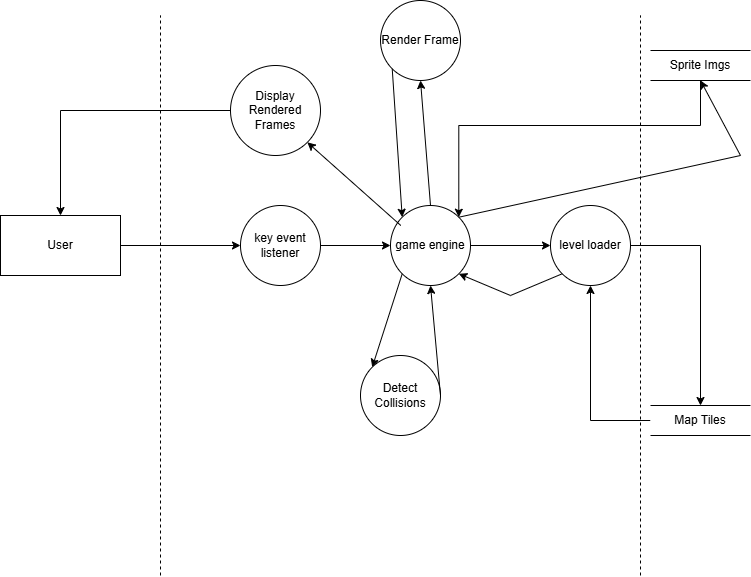

The diagram above was exported from draw.io. Its source (the exported page's mxGraphModel, read from the mxfile embedded in the PNG):
<mxGraphModel dx="1445" dy="1834" grid="1" gridSize="10" guides="1" tooltips="1" connect="1" arrows="1" fold="1" page="1" pageScale="1" pageWidth="850" pageHeight="1100" math="0" shadow="0">
  <root>
    <mxCell id="0" />
    <mxCell id="1" parent="0" />
    <mxCell id="S4tc1graDXq6y5vgRGln-1" value="User" style="rounded=0;whiteSpace=wrap;html=1;" vertex="1" parent="1">
      <mxGeometry x="40" y="120" width="120" height="60" as="geometry" />
    </mxCell>
    <mxCell id="S4tc1graDXq6y5vgRGln-2" value="key event listener" style="ellipse;whiteSpace=wrap;html=1;aspect=fixed;" vertex="1" parent="1">
      <mxGeometry x="280" y="110" width="80" height="80" as="geometry" />
    </mxCell>
    <mxCell id="S4tc1graDXq6y5vgRGln-3" value="game engine" style="ellipse;whiteSpace=wrap;html=1;aspect=fixed;" vertex="1" parent="1">
      <mxGeometry x="430" y="110" width="80" height="80" as="geometry" />
    </mxCell>
    <mxCell id="S4tc1graDXq6y5vgRGln-30" style="edgeStyle=orthogonalEdgeStyle;rounded=0;orthogonalLoop=1;jettySize=auto;html=1;" edge="1" parent="1" source="S4tc1graDXq6y5vgRGln-4" target="S4tc1graDXq6y5vgRGln-16">
      <mxGeometry relative="1" as="geometry" />
    </mxCell>
    <mxCell id="S4tc1graDXq6y5vgRGln-4" value="level loader" style="ellipse;whiteSpace=wrap;html=1;aspect=fixed;" vertex="1" parent="1">
      <mxGeometry x="590" y="110" width="80" height="80" as="geometry" />
    </mxCell>
    <mxCell id="S4tc1graDXq6y5vgRGln-5" value="Render Frame" style="ellipse;whiteSpace=wrap;html=1;aspect=fixed;" vertex="1" parent="1">
      <mxGeometry x="420" y="-95" width="80" height="80" as="geometry" />
    </mxCell>
    <mxCell id="S4tc1graDXq6y5vgRGln-6" value="Detect Collisions" style="ellipse;whiteSpace=wrap;html=1;aspect=fixed;" vertex="1" parent="1">
      <mxGeometry x="400" y="260" width="80" height="80" as="geometry" />
    </mxCell>
    <mxCell id="S4tc1graDXq6y5vgRGln-7" value="" style="endArrow=classic;html=1;rounded=0;exitX=1;exitY=0.5;exitDx=0;exitDy=0;entryX=0;entryY=0.5;entryDx=0;entryDy=0;" edge="1" parent="1" source="S4tc1graDXq6y5vgRGln-1" target="S4tc1graDXq6y5vgRGln-2">
      <mxGeometry width="50" height="50" relative="1" as="geometry">
        <mxPoint x="190" y="210" as="sourcePoint" />
        <mxPoint x="240" y="160" as="targetPoint" />
      </mxGeometry>
    </mxCell>
    <mxCell id="S4tc1graDXq6y5vgRGln-8" value="" style="endArrow=classic;html=1;rounded=0;exitX=1;exitY=0.5;exitDx=0;exitDy=0;entryX=0;entryY=0.5;entryDx=0;entryDy=0;" edge="1" parent="1" source="S4tc1graDXq6y5vgRGln-2" target="S4tc1graDXq6y5vgRGln-3">
      <mxGeometry width="50" height="50" relative="1" as="geometry">
        <mxPoint x="380" y="100" as="sourcePoint" />
        <mxPoint x="430" y="50" as="targetPoint" />
      </mxGeometry>
    </mxCell>
    <mxCell id="S4tc1graDXq6y5vgRGln-9" value="" style="endArrow=classic;html=1;rounded=0;exitX=1;exitY=0.5;exitDx=0;exitDy=0;entryX=0;entryY=0.5;entryDx=0;entryDy=0;" edge="1" parent="1" source="S4tc1graDXq6y5vgRGln-3" target="S4tc1graDXq6y5vgRGln-4">
      <mxGeometry width="50" height="50" relative="1" as="geometry">
        <mxPoint x="580" y="80" as="sourcePoint" />
        <mxPoint x="630" y="30" as="targetPoint" />
      </mxGeometry>
    </mxCell>
    <mxCell id="S4tc1graDXq6y5vgRGln-10" value="" style="endArrow=classic;html=1;rounded=0;exitX=0;exitY=1;exitDx=0;exitDy=0;entryX=1;entryY=1;entryDx=0;entryDy=0;" edge="1" parent="1" source="S4tc1graDXq6y5vgRGln-4" target="S4tc1graDXq6y5vgRGln-3">
      <mxGeometry width="50" height="50" relative="1" as="geometry">
        <mxPoint x="570" y="100" as="sourcePoint" />
        <mxPoint x="620" y="50" as="targetPoint" />
        <Array as="points">
          <mxPoint x="550" y="200" />
        </Array>
      </mxGeometry>
    </mxCell>
    <mxCell id="S4tc1graDXq6y5vgRGln-11" value="" style="endArrow=classic;html=1;rounded=0;exitX=0;exitY=1;exitDx=0;exitDy=0;entryX=0;entryY=0;entryDx=0;entryDy=0;" edge="1" parent="1" source="S4tc1graDXq6y5vgRGln-3" target="S4tc1graDXq6y5vgRGln-6">
      <mxGeometry width="50" height="50" relative="1" as="geometry">
        <mxPoint x="490" y="290" as="sourcePoint" />
        <mxPoint x="540" y="240" as="targetPoint" />
      </mxGeometry>
    </mxCell>
    <mxCell id="S4tc1graDXq6y5vgRGln-12" value="" style="endArrow=classic;html=1;rounded=0;exitX=1;exitY=0.5;exitDx=0;exitDy=0;entryX=0.5;entryY=1;entryDx=0;entryDy=0;" edge="1" parent="1" source="S4tc1graDXq6y5vgRGln-6" target="S4tc1graDXq6y5vgRGln-3">
      <mxGeometry width="50" height="50" relative="1" as="geometry">
        <mxPoint x="430" y="390" as="sourcePoint" />
        <mxPoint x="480" y="340" as="targetPoint" />
      </mxGeometry>
    </mxCell>
    <mxCell id="S4tc1graDXq6y5vgRGln-33" style="edgeStyle=orthogonalEdgeStyle;rounded=0;orthogonalLoop=1;jettySize=auto;html=1;entryX=1;entryY=0;entryDx=0;entryDy=0;" edge="1" parent="1" source="S4tc1graDXq6y5vgRGln-15" target="S4tc1graDXq6y5vgRGln-3">
      <mxGeometry relative="1" as="geometry">
        <Array as="points">
          <mxPoint x="740" y="30" />
          <mxPoint x="498" y="30" />
        </Array>
      </mxGeometry>
    </mxCell>
    <mxCell id="S4tc1graDXq6y5vgRGln-15" value="Sprite Imgs" style="html=1;dashed=0;whiteSpace=wrap;shape=partialRectangle;right=0;left=0;" vertex="1" parent="1">
      <mxGeometry x="690" y="-45" width="100" height="30" as="geometry" />
    </mxCell>
    <mxCell id="S4tc1graDXq6y5vgRGln-29" style="edgeStyle=orthogonalEdgeStyle;rounded=0;orthogonalLoop=1;jettySize=auto;html=1;entryX=0.5;entryY=1;entryDx=0;entryDy=0;" edge="1" parent="1" source="S4tc1graDXq6y5vgRGln-16" target="S4tc1graDXq6y5vgRGln-4">
      <mxGeometry relative="1" as="geometry" />
    </mxCell>
    <mxCell id="S4tc1graDXq6y5vgRGln-16" value="Map Tiles" style="html=1;dashed=0;whiteSpace=wrap;shape=partialRectangle;right=0;left=0;" vertex="1" parent="1">
      <mxGeometry x="690" y="310" width="100" height="30" as="geometry" />
    </mxCell>
    <mxCell id="S4tc1graDXq6y5vgRGln-17" value="" style="endArrow=classic;html=1;rounded=0;exitX=0.5;exitY=0;exitDx=0;exitDy=0;entryX=0.5;entryY=1;entryDx=0;entryDy=0;" edge="1" parent="1" source="S4tc1graDXq6y5vgRGln-3" target="S4tc1graDXq6y5vgRGln-5">
      <mxGeometry width="50" height="50" relative="1" as="geometry">
        <mxPoint x="610" y="270" as="sourcePoint" />
        <mxPoint x="660" y="220" as="targetPoint" />
      </mxGeometry>
    </mxCell>
    <mxCell id="S4tc1graDXq6y5vgRGln-18" value="" style="endArrow=classic;html=1;rounded=0;exitX=0;exitY=1;exitDx=0;exitDy=0;entryX=0;entryY=0;entryDx=0;entryDy=0;" edge="1" parent="1" source="S4tc1graDXq6y5vgRGln-5" target="S4tc1graDXq6y5vgRGln-3">
      <mxGeometry width="50" height="50" relative="1" as="geometry">
        <mxPoint x="360" y="60" as="sourcePoint" />
        <mxPoint x="410" y="10" as="targetPoint" />
      </mxGeometry>
    </mxCell>
    <mxCell id="S4tc1graDXq6y5vgRGln-25" style="edgeStyle=orthogonalEdgeStyle;rounded=0;orthogonalLoop=1;jettySize=auto;html=1;entryX=0.5;entryY=0;entryDx=0;entryDy=0;" edge="1" parent="1" source="S4tc1graDXq6y5vgRGln-19" target="S4tc1graDXq6y5vgRGln-1">
      <mxGeometry relative="1" as="geometry" />
    </mxCell>
    <mxCell id="S4tc1graDXq6y5vgRGln-19" value="Display Rendered Frames" style="shape=ellipse;html=1;dashed=0;whiteSpace=wrap;aspect=fixed;perimeter=ellipsePerimeter;" vertex="1" parent="1">
      <mxGeometry x="270" y="-30" width="90" height="90" as="geometry" />
    </mxCell>
    <mxCell id="S4tc1graDXq6y5vgRGln-24" value="" style="endArrow=classic;html=1;rounded=0;exitX=0.129;exitY=0.25;exitDx=0;exitDy=0;exitPerimeter=0;entryX=1;entryY=1;entryDx=0;entryDy=0;" edge="1" parent="1" source="S4tc1graDXq6y5vgRGln-3" target="S4tc1graDXq6y5vgRGln-19">
      <mxGeometry width="50" height="50" relative="1" as="geometry">
        <mxPoint x="380" y="110" as="sourcePoint" />
        <mxPoint x="430" y="60" as="targetPoint" />
      </mxGeometry>
    </mxCell>
    <mxCell id="S4tc1graDXq6y5vgRGln-32" value="" style="endArrow=classic;html=1;rounded=0;exitX=1;exitY=0;exitDx=0;exitDy=0;entryX=0.5;entryY=1;entryDx=0;entryDy=0;" edge="1" parent="1" source="S4tc1graDXq6y5vgRGln-3" target="S4tc1graDXq6y5vgRGln-15">
      <mxGeometry width="50" height="50" relative="1" as="geometry">
        <mxPoint x="540" y="50" as="sourcePoint" />
        <mxPoint x="590" as="targetPoint" />
        <Array as="points">
          <mxPoint x="780" y="60" />
        </Array>
      </mxGeometry>
    </mxCell>
    <mxCell id="S4tc1graDXq6y5vgRGln-34" value="" style="endArrow=none;dashed=1;html=1;rounded=0;" edge="1" parent="1">
      <mxGeometry width="50" height="50" relative="1" as="geometry">
        <mxPoint x="200" y="480" as="sourcePoint" />
        <mxPoint x="200" y="-80" as="targetPoint" />
      </mxGeometry>
    </mxCell>
    <mxCell id="S4tc1graDXq6y5vgRGln-35" value="" style="endArrow=none;dashed=1;html=1;rounded=0;" edge="1" parent="1">
      <mxGeometry width="50" height="50" relative="1" as="geometry">
        <mxPoint x="680" y="480" as="sourcePoint" />
        <mxPoint x="680" y="-80" as="targetPoint" />
      </mxGeometry>
    </mxCell>
  </root>
</mxGraphModel>